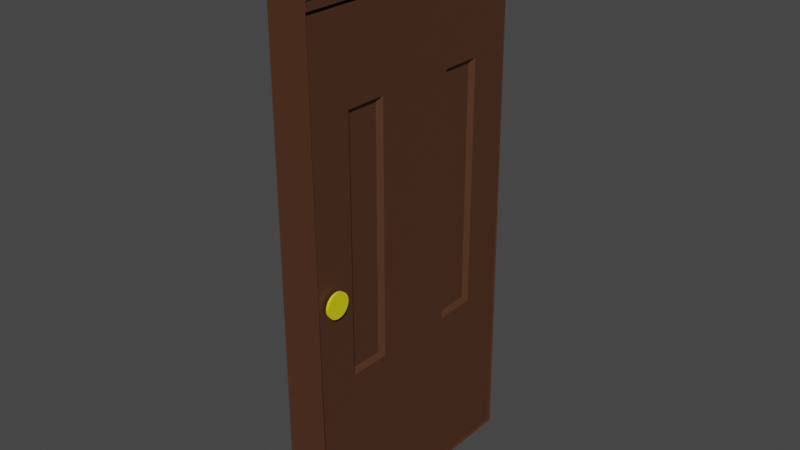 # Source: door.blend  (saved by Blender 3.3.6; exported with 4.5.12 LTS)
import bpy
from mathutils import Matrix  # noqa: F401  (used for matrix-valued properties, if any)

bpy.ops.wm.read_factory_settings(use_empty=True)
scene = bpy.context.scene
scene.name = 'Scene'

# ---- collections
col_collection = bpy.data.collections.new('Collection'); scene.collection.children.link(col_collection)

# ---- materials (node trees are filled in below, after node groups)
mat_wooden = bpy.data.materials.new('Wooden')
mat_wooden.use_transparent_shadow = False
mat_doorknob = bpy.data.materials.new('Doorknob')
mat_doorknob.use_transparent_shadow = False

# ---- material node trees
mat_wooden.use_nodes = True; mat_wooden.node_tree.nodes.clear()
_N = mat_wooden.node_tree.nodes; _L = mat_wooden.node_tree.links
n0 = _N.new('ShaderNodeBsdfPrincipled'); n0.name = 'Principled BSDF'; n0.location = (10, 300)
n0.distribution = 'GGX'
n0.subsurface_method = 'RANDOM_WALK_SKIN'
n0.inputs[0].default_value = (0.08, 0.03113, 0.01416, 1.0)
n0.inputs[3].default_value = 1.45
n0.inputs[27].default_value = (0.0, 0.0, 0.0, 1.0)
n0.inputs[28].default_value = 1.0
n1 = _N.new('ShaderNodeOutputMaterial'); n1.name = 'Material Output'; n1.location = (300, 300)
_L.new(n0.outputs[0], n1.inputs[0])
n1.is_active_output = True
mat_doorknob.use_nodes = True; mat_doorknob.node_tree.nodes.clear()
_N = mat_doorknob.node_tree.nodes; _L = mat_doorknob.node_tree.links
n0 = _N.new('ShaderNodeBsdfPrincipled'); n0.name = 'Principled BSDF'; n0.location = (10, 300)
n0.distribution = 'GGX'
n0.subsurface_method = 'RANDOM_WALK_SKIN'
n0.inputs[0].default_value = (0.8, 0.7128, 0.005799, 1.0)
n0.inputs[3].default_value = 1.45
n0.inputs[27].default_value = (0.0, 0.0, 0.0, 1.0)
n0.inputs[28].default_value = 1.0
n1 = _N.new('ShaderNodeOutputMaterial'); n1.name = 'Material Output'; n1.location = (300, 300)
_L.new(n0.outputs[0], n1.inputs[0])
n1.is_active_output = True

# ---- world
world_world = bpy.data.worlds.new('World'); scene.world = world_world
world_world.use_nodes = True; world_world.node_tree.nodes.clear()
_N = world_world.node_tree.nodes; _L = world_world.node_tree.links
n0 = _N.new('ShaderNodeOutputWorld'); n0.name = 'World Output'; n0.location = (300, 300)
n1 = _N.new('ShaderNodeBackground'); n1.name = 'Background'; n1.location = (10, 300)
n1.inputs[0].default_value = (0.05088, 0.05088, 0.05088, 1.0)
_L.new(n1.outputs[0], n0.inputs[0])
n0.is_active_output = True
world_world.color = (0.05088, 0.05088, 0.05088)
world_world.use_sun_shadow = False
world_world.sun_shadow_jitter_overblur = 0.0

# ---- meshes
me_cube = bpy.data.meshes.new('Cube')
me_cube.from_pydata([(0.1432, 0.99, 3.97), (0.1432, 0.99, 0.01), (0.1432, -0.99, 3.97), (0.1432, -0.99, 0.01), (-0.1432, 0.99, 3.97), (-0.1432, 0.99, 0.01), (-0.1432, -0.99, 3.97), (-0.1432, -0.99, 0.01), (0.1432, 0.99, 3.31), (0.1432, 0.99, 2.65), (0.1432, 0.99, 1.99), (0.1432, 0.99, 1.33), (0.1432, 0.99, 0.67), (0.1432, -0.99, 3.31), (0.1432, -0.99, 2.65), (0.1432, -0.99, 1.99), (0.1432, -0.99, 1.33), (0.1432, -0.99, 0.67), (0.1432, 0.66, 3.97), (0.1432, 0.33, 3.97), (0.1432, -2.95e-08, 3.97), (0.1432, -0.33, 3.97), (0.1432, -0.66, 3.97), (0.1432, -0.66, 0.01), (0.1432, -0.33, 0.01), (0.1432, 2.95e-08, 0.01), (0.1432, 0.33, 0.01), (0.1432, 0.66, 0.01), (0.1432, 0.66, 0.67), (0.1432, 0.33, 0.67), (0.1432, -2.95e-08, 0.67), (0.1432, -0.33, 0.67), (0.1432, -0.66, 0.67), (0.1125, 0.6217, 1.368), (0.1125, 0.3683, 1.368), (0.1432, -2.95e-08, 1.33), (0.1125, -0.3683, 1.368), (0.1125, -0.6217, 1.368), (0.1125, 0.6217, 1.99), (0.1432, 0.33, 1.99), (0.1432, -2.95e-08, 1.99), (0.1125, -0.3683, 1.99), (0.1125, -0.6217, 1.99), (0.1125, 0.6217, 2.65), (0.1432, 0.33, 2.65), (0.1432, -2.95e-08, 2.65), (0.1125, -0.3683, 2.65), (0.1125, -0.6217, 2.65), (0.1125, 0.6217, 3.272), (0.1125, 0.3683, 3.272), (0.1432, -2.95e-08, 3.31), (0.1125, -0.3683, 3.272), (0.1125, -0.6217, 3.272), (0.1432, 0.66, 1.33), (0.1432, 0.33, 1.33), (0.1432, -0.33, 1.33), (0.1432, -0.66, 1.33), (0.1432, 0.66, 3.31), (0.1432, 0.33, 3.31), (0.1432, -0.33, 3.31), (0.1432, -0.66, 3.31), (0.1432, 0.66, 1.99), (0.1125, 0.3683, 1.99), (0.1432, -0.33, 1.99), (0.1432, -0.66, 1.99), (0.1432, 0.66, 2.65), (0.1125, 0.3683, 2.65), (0.1432, -0.33, 2.65), (0.1432, -0.66, 2.65), (-0.1432, -0.99, 0.5757), (-0.1432, -0.99, 1.141), (-0.1432, -0.99, 1.707), (-0.1432, -0.99, 2.273), (-0.1432, -0.99, 2.839), (-0.1432, -0.99, 3.404), (0.1432, -0.99, 0.5757), (0.1432, -0.99, 0.4814), (0.1432, -0.99, 0.3871), (0.1432, -0.99, 0.2929), (0.1432, -0.99, 0.1986), (0.1432, -0.99, 0.1043), (0.1023, -0.99, 3.97), (0.06136, -0.99, 3.97), (0.02045, -0.99, 3.97), (-0.02045, -0.99, 3.97), (-0.06136, -0.99, 3.97), (-0.1023, -0.99, 3.97), (-0.1023, -0.99, 0.01), (-0.06136, -0.99, 0.01), (-0.02045, -0.99, 0.01), (0.02045, -0.99, 0.01), (0.06136, -0.99, 0.01), (0.1023, -0.99, 0.01), (0.1432, -0.99, 3.876), (0.1432, -0.99, 3.781), (0.1432, -0.99, 3.687), (0.1432, -0.99, 3.593), (0.1432, -0.99, 3.499), (0.1432, -0.99, 3.404), (0.1432, -0.99, 3.216), (0.1432, -0.99, 3.121), (0.1432, -0.99, 3.027), (0.1432, -0.99, 2.933), (0.1432, -0.99, 2.839), (0.1432, -0.99, 2.744), (0.1432, -0.99, 2.556), (0.1432, -0.99, 2.461), (0.1432, -0.99, 2.367), (0.1432, -0.99, 2.273), (0.1432, -0.99, 2.179), (0.1432, -0.99, 2.084), (0.1432, -0.99, 1.896), (0.1432, -0.99, 1.801), (0.1432, -0.99, 1.707), (0.1432, -0.99, 1.613), (0.1432, -0.99, 1.519), (0.1432, -0.99, 1.424), (0.1432, -0.99, 1.236), (0.1432, -0.99, 1.141), (0.1432, -0.99, 1.047), (0.1432, -0.99, 0.9529), (0.1432, -0.99, 0.8586), (0.1432, -0.99, 0.7643), (0.1855, -0.7473, 2.0), (0.1855, -0.7491, 2.019), (0.1855, -0.7547, 2.038), (0.1855, -0.7638, 2.054), (0.1855, -0.776, 2.069), (0.1855, -0.7908, 2.082), (0.1855, -0.8078, 2.091), (0.1855, -0.8262, 2.096), (0.1855, -0.8453, 2.098), (0.1855, -0.8645, 2.096), (0.1855, -0.8829, 2.091), (0.1855, -0.8998, 2.082), (0.1855, -0.9147, 2.069), (0.1855, -0.9269, 2.054), (0.1855, -0.9359, 2.038), (0.1855, -0.9415, 2.019), (0.1855, -0.9434, 2.0), (0.1855, -0.9415, 1.981), (0.1855, -0.9359, 1.962), (0.1855, -0.9269, 1.946), (0.1855, -0.9147, 1.931), (0.1855, -0.8998, 1.918), (0.1855, -0.8829, 1.909), (0.1855, -0.8645, 1.904), (0.1855, -0.8453, 1.902), (0.1855, -0.8262, 1.904), (0.1855, -0.8078, 1.909), (0.1855, -0.7908, 1.918), (0.1855, -0.776, 1.931), (0.1855, -0.7638, 1.946), (0.1855, -0.7547, 1.962), (0.1855, -0.7491, 1.981), (0.166, -0.7943, 2.01), (0.166, -0.7933, 2.0), (0.166, -0.7973, 2.02), (0.166, -0.8021, 2.029), (0.166, -0.8086, 2.037), (0.166, -0.8164, 2.043), (0.166, -0.8254, 2.048), (0.166, -0.8352, 2.051), (0.166, -0.8453, 2.052), (0.166, -0.8555, 2.051), (0.166, -0.8652, 2.048), (0.166, -0.8742, 2.043), (0.166, -0.8821, 2.037), (0.166, -0.8886, 2.029), (0.166, -0.8934, 2.02), (0.166, -0.8963, 2.01), (0.166, -0.8973, 2.0), (0.166, -0.8963, 1.99), (0.166, -0.8934, 1.98), (0.166, -0.8886, 1.971), (0.166, -0.8821, 1.963), (0.166, -0.8742, 1.957), (0.166, -0.8652, 1.952), (0.166, -0.8555, 1.949), (0.166, -0.8453, 1.948), (0.166, -0.8352, 1.949), (0.166, -0.8254, 1.952), (0.166, -0.8164, 1.957), (0.166, -0.8086, 1.963), (0.166, -0.8021, 1.971), (0.166, -0.7973, 1.98), (0.166, -0.7943, 1.99), (0.166, -0.7491, 2.019), (0.166, -0.7473, 2.0), (0.166, -0.7547, 2.038), (0.166, -0.7638, 2.054), (0.166, -0.776, 2.069), (0.166, -0.7908, 2.082), (0.166, -0.8078, 2.091), (0.166, -0.8262, 2.096), (0.166, -0.8453, 2.098), (0.166, -0.8645, 2.096), (0.166, -0.8829, 2.091), (0.166, -0.8998, 2.082), (0.166, -0.9147, 2.069), (0.166, -0.9269, 2.054), (0.166, -0.9359, 2.038), (0.166, -0.9415, 2.019), (0.166, -0.9434, 2.0), (0.166, -0.9415, 1.981), (0.166, -0.9359, 1.962), (0.166, -0.9269, 1.946), (0.166, -0.9147, 1.931), (0.166, -0.8998, 1.918), (0.166, -0.8829, 1.909), (0.166, -0.8645, 1.904), (0.166, -0.8453, 1.902), (0.166, -0.8262, 1.904), (0.166, -0.8078, 1.909), (0.166, -0.7908, 1.918), (0.166, -0.776, 1.931), (0.166, -0.7638, 1.946), (0.166, -0.7547, 1.962), (0.166, -0.7491, 1.981), (0.15, -0.7943, 2.01), (0.15, -0.7933, 2.0), (0.15, -0.7973, 2.02), (0.15, -0.8021, 2.029), (0.15, -0.8086, 2.037), (0.15, -0.8164, 2.043), (0.15, -0.8254, 2.048), (0.15, -0.8352, 2.051), (0.15, -0.8453, 2.052), (0.15, -0.8555, 2.051), (0.15, -0.8652, 2.048), (0.15, -0.8742, 2.043), (0.15, -0.8821, 2.037), (0.15, -0.8886, 2.029), (0.15, -0.8934, 2.02), (0.15, -0.8963, 2.01), (0.15, -0.8973, 2.0), (0.15, -0.8963, 1.99), (0.15, -0.8934, 1.98), (0.15, -0.8886, 1.971), (0.15, -0.8821, 1.963), (0.15, -0.8742, 1.957), (0.15, -0.8652, 1.952), (0.15, -0.8555, 1.949), (0.15, -0.8453, 1.948), (0.15, -0.8352, 1.949), (0.15, -0.8254, 1.952), (0.15, -0.8164, 1.957), (0.15, -0.8086, 1.963), (0.15, -0.8021, 1.971), (0.15, -0.7973, 1.98), (0.15, -0.7943, 1.99)], [], [(0, 4, 6, 86, 85, 84, 83, 82, 81, 2, 22, 21, 20, 19, 18), (3, 80, 79, 78, 77, 76, 75, 17, 122, 121, 120, 119, 118, 117, 16, 116, 115, 114, 113, 112, 111, 15, 110, 109, 108, 107, 106, 105, 14, 104, 103, 102, 101, 100, 99, 13, 98, 97, 96, 95, 94, 93, 2, 81, 82, 83, 84, 85, 86, 6, 74, 73, 72, 71, 70, 69, 7, 87, 88, 89, 90, 91, 92), (7, 69, 70, 71, 72, 73, 74, 6, 4, 5), (5, 1, 27, 26, 25, 24, 23, 3, 92, 91, 90, 89, 88, 87, 7), (60, 22, 2, 93, 94, 95, 96, 97, 98, 13), (5, 4, 0, 8, 9, 10, 11, 12, 1), (23, 32, 17, 75, 76, 77, 78, 79, 80, 3), (32, 56, 16, 117, 118, 119, 120, 121, 122, 17), (56, 64, 15, 111, 112, 113, 114, 115, 116, 16), (64, 68, 14, 105, 106, 107, 108, 109, 110, 15), (68, 60, 13, 99, 100, 101, 102, 103, 104, 14), (1, 12, 28, 27), (27, 28, 29, 26), (26, 29, 30, 25), (25, 30, 31, 24), (24, 31, 32, 23), (12, 11, 53, 28), (28, 53, 54, 29), (29, 54, 35, 30), (30, 35, 55, 31), (31, 55, 56, 32), (11, 10, 61, 53), (33, 38, 62, 34), (54, 39, 40, 35), (35, 40, 63, 55), (36, 41, 42, 37), (10, 9, 65, 61), (38, 43, 66, 62), (39, 44, 45, 40), (40, 45, 67, 63), (41, 46, 47, 42), (9, 8, 57, 65), (43, 48, 49, 66), (44, 58, 50, 45), (45, 50, 59, 67), (46, 51, 52, 47), (8, 0, 18, 57), (57, 18, 19, 58), (58, 19, 20, 50), (50, 20, 21, 59), (59, 21, 22, 60), (33, 34, 54, 53), (36, 37, 56, 55), (49, 48, 57, 58), (52, 51, 59, 60), (38, 33, 53, 61), (34, 62, 39, 54), (41, 36, 55, 63), (37, 42, 64, 56), (43, 38, 61, 65), (62, 66, 44, 39), (46, 41, 63, 67), (42, 47, 68, 64), (48, 43, 65, 57), (66, 49, 58, 44), (51, 46, 67, 59), (47, 52, 60, 68), (124, 123, 154, 153, 152, 151, 150, 149, 148, 147, 146, 145, 144, 143, 142, 141, 140, 139, 138, 137, 136, 135, 134, 133, 132, 131, 130, 129, 128, 127, 126, 125), (183, 184, 248, 247), (127, 128, 192, 191), (154, 123, 188, 218), (141, 142, 206, 205), (128, 129, 193, 192), (142, 143, 207, 206), (129, 130, 194, 193), (143, 144, 208, 207), (130, 131, 195, 194), (144, 145, 209, 208), (131, 132, 196, 195), (145, 146, 210, 209), (132, 133, 197, 196), (146, 147, 211, 210), (133, 134, 198, 197), (147, 148, 212, 211), (134, 135, 199, 198), (148, 149, 213, 212), (135, 136, 200, 199), (149, 150, 214, 213), (136, 137, 201, 200), (123, 124, 187, 188), (150, 151, 215, 214), (137, 138, 202, 201), (124, 125, 189, 187), (151, 152, 216, 215), (138, 139, 203, 202), (125, 126, 190, 189), (152, 153, 217, 216), (139, 140, 204, 203), (126, 127, 191, 190), (153, 154, 218, 217), (140, 141, 205, 204), (155, 156, 188, 187), (157, 155, 187, 189), (158, 157, 189, 190), (159, 158, 190, 191), (160, 159, 191, 192), (161, 160, 192, 193), (162, 161, 193, 194), (163, 162, 194, 195), (164, 163, 195, 196), (165, 164, 196, 197), (166, 165, 197, 198), (167, 166, 198, 199), (168, 167, 199, 200), (169, 168, 200, 201), (170, 169, 201, 202), (171, 170, 202, 203), (172, 171, 203, 204), (173, 172, 204, 205), (174, 173, 205, 206), (175, 174, 206, 207), (176, 175, 207, 208), (177, 176, 208, 209), (178, 177, 209, 210), (179, 178, 210, 211), (180, 179, 211, 212), (181, 180, 212, 213), (182, 181, 213, 214), (183, 182, 214, 215), (184, 183, 215, 216), (185, 184, 216, 217), (186, 185, 217, 218), (156, 186, 218, 188), (219, 221, 222, 223, 224, 225, 226, 227, 228, 229, 230, 231, 232, 233, 234, 235, 236, 237, 238, 239, 240, 241, 242, 243, 244, 245, 246, 247, 248, 249, 250, 220), (170, 171, 235, 234), (157, 158, 222, 221), (184, 185, 249, 248), (171, 172, 236, 235), (158, 159, 223, 222), (185, 186, 250, 249), (172, 173, 237, 236), (159, 160, 224, 223), (186, 156, 220, 250), (173, 174, 238, 237), (160, 161, 225, 224), (174, 175, 239, 238), (161, 162, 226, 225), (175, 176, 240, 239), (162, 163, 227, 226), (176, 177, 241, 240), (163, 164, 228, 227), (177, 178, 242, 241), (164, 165, 229, 228), (178, 179, 243, 242), (165, 166, 230, 229), (179, 180, 244, 243), (166, 167, 231, 230), (180, 181, 245, 244), (167, 168, 232, 231), (181, 182, 246, 245), (168, 169, 233, 232), (156, 155, 219, 220), (182, 183, 247, 246), (169, 170, 234, 233), (155, 157, 221, 219)])
me_cube.polygons.foreach_set('material_index', [0, 0, 0, 0, 0, 0, 0, 0, 0, 0, 0, 0, 0, 0, 0, 0, 0, 0, 0, 0, 0, 0, 0, 0, 0, 0, 0, 0, 0, 0, 0, 0, 0, 0, 0, 0, 0, 0, 0, 0, 0, 0, 0, 0, 0, 0, 0, 0, 0, 0, 0, 0, 0, 0, 0, 0, 0, 1, 1, 1, 1, 1, 1, 1, 1, 1, 1, 1, 1, 1, 1, 1, 1, 1, 1, 1, 1, 1, 1, 1, 1, 1, 1, 1, 1, 1, 1, 1, 1, 1, 1, 1, 1, 1, 1, 1, 1, 1, 1, 1, 1, 1, 1, 1, 1, 1, 1, 1, 1, 1, 1, 1, 1, 1, 1, 1, 1, 1, 1, 1, 1, 1, 1, 0, 1, 1, 1, 1, 1, 1, 1, 1, 1, 1, 1, 1, 1, 1, 1, 1, 1, 1, 1, 1, 1, 1, 1, 1, 1, 1, 1, 1, 1, 1, 1])
_uv = me_cube.uv_layers.new(name='UVMap')
_uv.uv.foreach_set('vector', [0.625, 0.5, 0.875, 0.5, 0.875, 0.75, 0.8393, 0.75, 0.8036, 0.75, 0.7679, 0.75, 0.7321, 0.75, 0.6964, 0.75, 0.6607, 0.75, 0.625, 0.75, 0.625, 0.7083, 0.625, 0.6667, 0.625, 0.625, 0.625, 0.5833, 0.625, 0.5417, 0.375, 0.75, 0.381, 0.75, 0.3869, 0.75, 0.3929, 0.75, 0.3988, 0.75, 0.4048, 0.75, 0.4107, 0.75, 0.4167, 0.75, 0.4226, 0.75, 0.4286, 0.75, 0.4345, 0.75, 0.4405, 0.75, 0.4464, 0.75, 0.4524, 0.75, 0.4583, 0.75, 0.4643, 0.75, 0.4702, 0.75, 0.4762, 0.75, 0.4821, 0.75, 0.4881, 0.75, 0.494, 0.75, 0.5, 0.75, 0.506, 0.75, 0.5119, 0.75, 0.5179, 0.75, 0.5238, 0.75, 0.5298, 0.75, 0.5357, 0.75, 0.5417, 0.75, 0.5476, 0.75, 0.5536, 0.75, 0.5595, 0.75, 0.5655, 0.75, 0.5714, 0.75, 0.5774, 0.75, 0.5833, 0.75, 0.5893, 0.75, 0.5952, 0.75, 0.6012, 0.75, 0.6071, 0.75, 0.6131, 0.75, 0.619, 0.75, 0.625, 0.75, 0.625, 0.7857, 0.625, 0.8214, 0.625, 0.8571, 0.625, 0.8929, 0.625, 0.9286, 0.625, 0.9643, 0.625, 1.0, 0.5893, 1.0, 0.5536, 1.0, 0.5179, 1.0, 0.4821, 1.0, 0.4464, 1.0, 0.4107, 1.0, 0.375, 1.0, 0.375, 0.9643, 0.375, 0.9286, 0.375, 0.8929, 0.375, 0.8571, 0.375, 0.8214, 0.375, 0.7857, 0.375, 0.0, 0.4107, 0.0, 0.4464, 0.0, 0.4821, 0.0, 0.5179, 0.0, 0.5536, 0.0, 0.5893, 0.0, 0.625, 0.0, 0.625, 0.25, 0.375, 0.25, 0.125, 0.5, 0.375, 0.5, 0.375, 0.5417, 0.375, 0.5833, 0.375, 0.625, 0.375, 0.6667, 0.375, 0.7083, 0.375, 0.75, 0.3393, 0.75, 0.3036, 0.75, 0.2679, 0.75, 0.2321, 0.75, 0.1964, 0.75, 0.1607, 0.75, 0.125, 0.75, 0.5833, 0.7083, 0.625, 0.7083, 0.625, 0.75, 0.619, 0.75, 0.6131, 0.75, 0.6071, 0.75, 0.6012, 0.75, 0.5952, 0.75, 0.5893, 0.75, 0.5833, 0.75, 0.375, 0.25, 0.625, 0.25, 0.625, 0.5, 0.5833, 0.5, 0.5417, 0.5, 0.5, 0.5, 0.4583, 0.5, 0.4167, 0.5, 0.375, 0.5, 0.375, 0.7083, 0.4167, 0.7083, 0.4167, 0.75, 0.4107, 0.75, 0.4048, 0.75, 0.3988, 0.75, 0.3929, 0.75, 0.3869, 0.75, 0.381, 0.75, 0.375, 0.75, 0.4167, 0.7083, 0.4583, 0.7083, 0.4583, 0.75, 0.4524, 0.75, 0.4464, 0.75, 0.4405, 0.75, 0.4345, 0.75, 0.4286, 0.75, 0.4226, 0.75, 0.4167, 0.75, 0.4583, 0.7083, 0.5, 0.7083, 0.5, 0.75, 0.494, 0.75, 0.4881, 0.75, 0.4821, 0.75, 0.4762, 0.75, 0.4702, 0.75, 0.4643, 0.75, 0.4583, 0.75, 0.5, 0.7083, 0.5417, 0.7083, 0.5417, 0.75, 0.5357, 0.75, 0.5298, 0.75, 0.5238, 0.75, 0.5179, 0.75, 0.5119, 0.75, 0.506, 0.75, 0.5, 0.75, 0.5417, 0.7083, 0.5833, 0.7083, 0.5833, 0.75, 0.5774, 0.75, 0.5714, 0.75, 0.5655, 0.75, 0.5595, 0.75, 0.5536, 0.75, 0.5476, 0.75, 0.5417, 0.75, 0.375, 0.5, 0.4167, 0.5, 0.4167, 0.5417, 0.375, 0.5417, 0.375, 0.5417, 0.4167, 0.5417, 0.4167, 0.5833, 0.375, 0.5833, 0.375, 0.5833, 0.4167, 0.5833, 0.4167, 0.625, 0.375, 0.625, 0.375, 0.625, 0.4167, 0.625, 0.4167, 0.6667, 0.375, 0.6667, 0.375, 0.6667, 0.4167, 0.6667, 0.4167, 0.7083, 0.375, 0.7083, 0.4167, 0.5, 0.4583, 0.5, 0.4583, 0.5417, 0.4167, 0.5417, 0.4167, 0.5417, 0.4583, 0.5417, 0.4583, 0.5833, 0.4167, 0.5833, 0.4167, 0.5833, 0.4583, 0.5833, 0.4583, 0.625, 0.4167, 0.625, 0.4167, 0.625, 0.4583, 0.625, 0.4583, 0.6667, 0.4167, 0.6667, 0.4167, 0.6667, 0.4583, 0.6667, 0.4583, 0.7083, 0.4167, 0.7083, 0.4583, 0.5, 0.5, 0.5, 0.5, 0.5417, 0.4583, 0.5417, 0.4608, 0.5465, 0.5, 0.5465, 0.5, 0.5785, 0.4608, 0.5785, 0.4583, 0.5833, 0.5, 0.5833, 0.5, 0.625, 0.4583, 0.625, 0.4583, 0.625, 0.5, 0.625, 0.5, 0.6667, 0.4583, 0.6667, 0.4608, 0.6715, 0.5, 0.6715, 0.5, 0.7035, 0.4608, 0.7035, 0.5, 0.5, 0.5417, 0.5, 0.5417, 0.5417, 0.5, 0.5417, 0.5, 0.5465, 0.5417, 0.5465, 0.5417, 0.5785, 0.5, 0.5785, 0.5, 0.5833, 0.5417, 0.5833, 0.5417, 0.625, 0.5, 0.625, 0.5, 0.625, 0.5417, 0.625, 0.5417, 0.6667, 0.5, 0.6667, 0.5, 0.6715, 0.5417, 0.6715, 0.5417, 0.7035, 0.5, 0.7035, 0.5417, 0.5, 0.5833, 0.5, 0.5833, 0.5417, 0.5417, 0.5417, 0.5417, 0.5465, 0.5809, 0.5465, 0.5809, 0.5785, 0.5417, 0.5785, 0.5417, 0.5833, 0.5833, 0.5833, 0.5833, 0.625, 0.5417, 0.625, 0.5417, 0.625, 0.5833, 0.625, 0.5833, 0.6667, 0.5417, 0.6667, 0.5417, 0.6715, 0.5809, 0.6715, 0.5809, 0.7035, 0.5417, 0.7035, 0.5833, 0.5, 0.625, 0.5, 0.625, 0.5417, 0.5833, 0.5417, 0.5833, 0.5417, 0.625, 0.5417, 0.625, 0.5833, 0.5833, 0.5833, 0.5833, 0.5833, 0.625, 0.5833, 0.625, 0.625, 0.5833, 0.625, 0.5833, 0.625, 0.625, 0.625, 0.625, 0.6667, 0.5833, 0.6667, 0.5833, 0.6667, 0.625, 0.6667, 0.625, 0.7083, 0.5833, 0.7083, 0.4608, 0.5465, 0.4608, 0.5785, 0.4583, 0.5833, 0.4583, 0.5417, 0.4608, 0.6715, 0.4608, 0.7035, 0.4583, 0.7083, 0.4583, 0.6667, 0.5809, 0.5785, 0.5809, 0.5465, 0.5833, 0.5417, 0.5833, 0.5833, 0.5809, 0.7035, 0.5809, 0.6715, 0.5833, 0.6667, 0.5833, 0.7083, 0.5, 0.5465, 0.4608, 0.5465, 0.4583, 0.5417, 0.5, 0.5417, 0.4608, 0.5785, 0.5, 0.5785, 0.5, 0.5833, 0.4583, 0.5833, 0.5, 0.6715, 0.4608, 0.6715, 0.4583, 0.6667, 0.5, 0.6667, 0.4608, 0.7035, 0.5, 0.7035, 0.5, 0.7083, 0.4583, 0.7083, 0.5417, 0.5465, 0.5, 0.5465, 0.5, 0.5417, 0.5417, 0.5417, 0.5, 0.5785, 0.5417, 0.5785, 0.5417, 0.5833, 0.5, 0.5833, 0.5417, 0.6715, 0.5, 0.6715, 0.5, 0.6667, 0.5417, 0.6667, 0.5, 0.7035, 0.5417, 0.7035, 0.5417, 0.7083, 0.5, 0.7083, 0.5809, 0.5465, 0.5417, 0.5465, 0.5417, 0.5417, 0.5833, 0.5417, 0.5417, 0.5785, 0.5809, 0.5785, 0.5833, 0.5833, 0.5417, 0.5833, 0.5809, 0.6715, 0.5417, 0.6715, 0.5417, 0.6667, 0.5833, 0.6667, 0.5417, 0.7035, 0.5809, 0.7035, 0.5833, 0.7083, 0.5417, 0.7083, 0.0, 0.0, 0.0, 0.0, 0.0, 0.0, 0.0, 0.0, 0.0, 0.0, 0.0, 0.0, 0.0, 0.0, 0.0, 0.0, 0.0, 0.0, 0.0, 0.0, 0.0, 0.0, 0.0, 0.0, 0.0, 0.0, 0.0, 0.0, 0.0, 0.0, 0.0, 0.0, 0.0, 0.0, 0.0, 0.0, 0.0, 0.0, 0.0, 0.0, 0.0, 0.0, 0.0, 0.0, 0.0, 0.0, 0.0, 0.0, 0.0, 0.0, 0.0, 0.0, 0.0, 0.0, 0.0, 0.0, 0.0, 0.0, 0.0, 0.0, 0.0, 0.0, 0.0, 0.0, 0.0, 0.0, 0.0, 0.0, 0.0, 0.0, 0.0, 0.0, 0.0, 0.0, 0.0, 0.0, 0.0, 0.0, 0.0, 0.0, 0.0, 0.0, 0.0, 0.0, 0.0, 0.0, 0.0, 0.0, 0.0, 0.0, 0.0, 0.0, 0.0, 0.0, 0.0, 0.0, 0.0, 0.0, 0.0, 0.0, 0.0, 0.0, 0.0, 0.0, 0.0, 0.0, 0.0, 0.0, 0.0, 0.0, 0.0, 0.0, 0.0, 0.0, 0.0, 0.0, 0.0, 0.0, 0.0, 0.0, 0.0, 0.0, 0.0, 0.0, 0.0, 0.0, 0.0, 0.0, 0.0, 0.0, 0.0, 0.0, 0.0, 0.0, 0.0, 0.0, 0.0, 0.0, 0.0, 0.0, 0.0, 0.0, 0.0, 0.0, 0.0, 0.0, 0.0, 0.0, 0.0, 0.0, 0.0, 0.0, 0.0, 0.0, 0.0, 0.0, 0.0, 0.0, 0.0, 0.0, 0.0, 0.0, 0.0, 0.0, 0.0, 0.0, 0.0, 0.0, 0.0, 0.0, 0.0, 0.0, 0.0, 0.0, 0.0, 0.0, 0.0, 0.0, 0.0, 0.0, 0.0, 0.0, 0.0, 0.0, 0.0, 0.0, 0.0, 0.0, 0.0, 0.0, 0.0, 0.0, 0.0, 0.0, 0.0, 0.0, 0.0, 0.0, 0.0, 0.0, 0.0, 0.0, 0.0, 0.0, 0.0, 0.0, 0.0, 0.0, 0.0, 0.0, 0.0, 0.0, 0.0, 0.0, 0.0, 0.0, 0.0, 0.0, 0.0, 0.0, 0.0, 0.0, 0.0, 0.0, 0.0, 0.0, 0.0, 0.0, 0.0, 0.0, 0.0, 0.0, 0.0, 0.0, 0.0, 0.0, 0.0, 0.0, 0.0, 0.0, 0.0, 0.0, 0.0, 0.0, 0.0, 0.0, 0.0, 0.0, 0.0, 0.0, 0.0, 0.0, 0.0, 0.0, 0.0, 0.0, 0.0, 0.0, 0.0, 0.0, 0.0, 0.0, 0.0, 0.0, 0.0, 0.0, 0.0, 0.0, 0.0, 0.0, 0.0, 0.0, 0.0, 0.0, 0.0, 0.0, 0.0, 0.0, 0.0, 0.0, 0.0, 0.0, 0.0, 0.0, 0.0, 0.0, 0.0, 0.0, 0.0, 0.0, 0.0, 0.0, 0.0, 0.0, 0.0, 0.0, 0.0, 0.0, 0.0, 0.0, 0.0, 0.0, 0.0, 0.0, 0.0, 0.0, 0.0, 0.0, 0.0, 0.0, 0.0, 0.0, 0.0, 0.0, 0.0, 0.0, 0.0, 0.0, 0.0, 0.0, 0.0, 0.0, 0.0, 0.0, 0.0, 0.0, 0.0, 0.0, 0.0, 0.0, 0.0, 0.0, 0.0, 0.0, 0.0, 0.0, 0.0, 0.0, 0.0, 0.0, 0.0, 0.0, 0.0, 0.0, 0.0, 0.0, 0.0, 0.0, 0.0, 0.0, 0.0, 0.0, 0.0, 0.0, 0.0, 0.0, 0.0, 0.0, 0.0, 0.0, 0.0, 0.0, 0.0, 0.0, 0.0, 0.0, 0.0, 0.0, 0.0, 0.0, 0.0, 0.0, 0.0, 0.0, 0.0, 0.0, 0.0, 0.0, 0.0, 0.0, 0.0, 0.0, 0.0, 0.0, 0.0, 0.0, 0.0, 0.0, 0.0, 0.0, 0.0, 0.0, 0.0, 0.0, 0.0, 0.0, 0.0, 0.0, 0.0, 0.0, 0.0, 0.0, 0.0, 0.0, 0.0, 0.0, 0.0, 0.0, 0.0, 0.0, 0.0, 0.0, 0.0, 0.0, 0.0, 0.0, 0.0, 0.0, 0.0, 0.0, 0.0, 0.0, 0.0, 0.0, 0.0, 0.0, 0.0, 0.0, 0.0, 0.0, 0.0, 0.0, 0.0, 0.0, 0.0, 0.0, 0.0, 0.0, 0.0, 0.0, 0.0, 0.0, 0.0, 0.0, 0.0, 0.0, 0.0, 0.0, 0.0, 0.0, 0.0, 0.0, 0.0, 0.0, 0.0, 0.0, 0.0, 0.0, 0.0, 0.0, 0.0, 0.0, 0.0, 0.0, 0.0, 0.0, 0.0, 0.0, 0.0, 0.0, 0.0, 0.0, 0.0, 0.0, 0.0, 0.0, 0.0, 0.0, 0.0, 0.0, 0.0, 0.0, 0.0, 0.0, 0.0, 0.0, 0.0, 0.0, 0.0, 0.0, 0.0, 0.0, 0.0, 0.0, 0.0, 0.0, 0.0, 0.0, 0.0, 0.0, 0.0, 0.0, 0.0, 0.0, 0.0, 0.0, 0.0, 0.0, 0.0, 0.0, 0.0, 0.0, 0.0, 0.0, 0.0, 0.0, 0.0, 0.0, 0.0, 0.0, 0.0, 0.0, 0.0, 0.0, 0.0, 0.0, 0.0, 0.0, 0.0, 0.0, 0.0, 0.0, 0.0, 0.0, 0.0, 0.0, 0.0, 0.0, 0.0, 0.0, 0.0, 0.0, 0.0, 0.0, 0.0, 0.0, 0.0, 0.0, 0.0, 0.0, 0.0, 0.0, 0.0, 0.0, 0.0, 0.0, 0.0, 0.0, 0.0, 0.0, 0.0, 0.0, 0.0, 0.0, 0.0, 0.0, 0.0, 0.0, 0.0, 0.0, 0.0, 0.0, 0.0, 0.0, 0.0, 0.0, 0.0, 0.0, 0.0, 0.0, 0.0, 0.0, 0.0, 0.0, 0.0, 0.0, 0.0, 0.0, 0.0, 0.0, 0.0, 0.0, 0.0, 0.0, 0.0, 0.0, 0.0, 0.0, 0.0, 0.0, 0.0, 0.0, 0.0, 0.0, 0.0, 0.0, 0.0, 0.0, 0.0, 0.0, 0.0, 0.0, 0.0, 0.0, 0.0, 0.0, 0.0, 0.0, 0.0, 0.0, 0.0, 0.0, 0.0, 0.0, 0.0, 0.0, 0.0, 0.0, 0.0, 0.0, 0.0, 0.0, 0.0, 0.0, 0.0, 0.0, 0.0, 0.0, 0.0, 0.0, 0.0, 0.0, 0.0, 0.0, 0.0, 0.0, 0.0, 0.0, 0.0, 0.0, 0.0, 0.0, 0.0, 0.0, 0.0, 0.0, 0.0, 0.0, 0.0, 0.0, 0.0, 0.0, 0.0, 0.0, 0.0, 0.0, 0.0, 0.0, 0.0, 0.0, 0.0, 0.0, 0.0, 0.0, 0.0, 0.0, 0.0, 0.0, 0.0, 0.0, 0.0, 0.0, 0.0, 0.0, 0.0, 0.0, 0.0, 0.0, 0.0, 0.0, 0.0, 0.0, 0.0, 0.0, 0.0, 0.0, 0.0, 0.0, 0.0, 0.0, 0.0, 0.0, 0.0, 0.0, 0.0, 0.0, 0.0, 0.0, 0.0, 0.0, 0.0, 0.0, 0.0, 0.0, 0.0, 0.0, 0.0, 0.0, 0.0, 0.0, 0.0, 0.0, 0.0, 0.0, 0.0, 0.0, 0.0, 0.0, 0.0, 0.0, 0.0, 0.0, 0.0, 0.0, 0.0, 0.0, 0.0, 0.0, 0.0, 0.0, 0.0, 0.0, 0.0, 0.0, 0.0, 0.0, 0.0, 0.0, 0.0, 0.0, 0.0, 0.0, 0.0, 0.0, 0.0, 0.0, 0.0, 0.0, 0.0, 0.0, 0.0, 0.0, 0.0, 0.0, 0.0, 0.0, 0.0, 0.0, 0.0, 0.0, 0.0, 0.0, 0.0, 0.0, 0.0, 0.0, 0.0, 0.0, 0.0, 0.0, 0.0, 0.0, 0.0, 0.0, 0.0, 0.0, 0.0, 0.0, 0.0, 0.0, 0.0, 0.0, 0.0, 0.0, 0.0, 0.0, 0.0, 0.0, 0.0, 0.0, 0.0, 0.0, 0.0, 0.0, 0.0, 0.0, 0.0, 0.0, 0.0, 0.0, 0.0, 0.0, 0.0, 0.0, 0.0, 0.0, 0.0, 0.0, 0.0, 0.0, 0.0, 0.0, 0.0, 0.0, 0.0, 0.0, 0.0, 0.0, 0.0, 0.0, 0.0, 0.0, 0.0, 0.0, 0.0, 0.0, 0.0, 0.0, 0.0, 0.0, 0.0, 0.0, 0.0, 0.0, 0.0, 0.0, 0.0, 0.0, 0.0, 0.0, 0.0, 0.0, 0.0, 0.0, 0.0, 0.0, 0.0, 0.0, 0.0, 0.0, 0.0, 0.0, 0.0, 0.0, 0.0, 0.0, 0.0, 0.0, 0.0, 0.0, 0.0, 0.0, 0.0, 0.0, 0.0, 0.0, 0.0, 0.0, 0.0, 0.0, 0.0, 0.0, 0.0, 0.0, 0.0, 0.0, 0.0, 0.0, 0.0, 0.0, 0.0, 0.0, 0.0, 0.0, 0.0, 0.0])
me_cube.materials.append(mat_wooden)
me_cube.materials.append(mat_doorknob)
me_cube.use_mirror_vertex_groups = False
me_cube.update()
me_plane = bpy.data.meshes.new('Plane')
me_plane.from_pydata([(-0.1704, -1.0, 0.0), (0.1704, -1.0, 0.0), (-0.1704, 1.0, 0.0), (0.1704, 1.0, 0.0), (-0.1704, -1.0, 4.0), (0.141, -1.0, 4.0), (-0.1704, 1.0, 4.0), (0.141, 1.0, 4.0), (-0.1704, -1.0, 4.415), (0.1704, -1.0, 4.415), (-0.1704, 1.0, 4.415), (0.1704, 1.0, 4.415), (0.141, 0.7143, 4.0), (0.141, 0.4286, 4.0), (0.141, 0.1429, 4.0), (0.141, -0.1429, 4.0), (0.141, -0.4286, 4.0), (0.141, -0.7143, 4.0), (0.1704, 0.7143, 4.415), (0.1704, 0.4286, 4.415), (0.1704, 0.1429, 4.415), (0.1704, -0.1429, 4.415), (0.1704, -0.4286, 4.415), (0.1704, -0.7143, 4.415), (0.141, 1.0, 4.059), (0.1704, 1.0, 4.118), (0.1704, 1.0, 4.178), (0.1704, 1.0, 4.237), (0.14, 1.0, 4.296), (0.14, 1.0, 4.355), (0.141, -1.0, 4.059), (0.1704, -1.0, 4.118), (0.1704, -1.0, 4.178), (0.1704, -1.0, 4.237), (0.14, -1.0, 4.296), (0.14, -1.0, 4.355), (0.141, 0.7143, 4.059), (0.1704, 0.7143, 4.118), (0.1704, 0.7143, 4.178), (0.1704, 0.7143, 4.237), (0.14, 0.7143, 4.296), (0.14, 0.7143, 4.355), (0.141, 0.4286, 4.059), (0.1704, 0.4286, 4.118), (0.1704, 0.4286, 4.178), (0.1704, 0.4286, 4.237), (0.14, 0.4286, 4.296), (0.14, 0.4286, 4.355), (0.141, 0.1429, 4.059), (0.1704, 0.1429, 4.118), (0.1704, 0.1429, 4.178), (0.1704, 0.1429, 4.237), (0.14, 0.1429, 4.296), (0.14, 0.1429, 4.355), (0.141, -0.1429, 4.059), (0.1704, -0.1429, 4.118), (0.1704, -0.1429, 4.178), (0.1704, -0.1429, 4.237), (0.14, -0.1429, 4.296), (0.14, -0.1429, 4.355), (0.141, -0.4286, 4.059), (0.1704, -0.4286, 4.118), (0.1704, -0.4286, 4.178), (0.1704, -0.4286, 4.237), (0.14, -0.4286, 4.296), (0.14, -0.4286, 4.355), (0.141, -0.7143, 4.059), (0.1704, -0.7143, 4.118), (0.1704, -0.7143, 4.178), (0.1704, -0.7143, 4.237), (0.14, -0.7143, 4.296), (0.14, -0.7143, 4.355)], [], [(0, 1, 3, 2), (1, 0, 4, 5), (4, 6, 10, 8), (7, 6, 2, 3), (9, 8, 10, 11, 18, 19, 20, 21, 22, 23), (6, 7, 24, 25, 26, 27, 28, 29, 11, 10), (71, 35, 9, 23), (5, 4, 8, 9, 35, 34, 33, 32, 31, 30), (29, 41, 18, 11), (41, 47, 19, 18), (47, 53, 20, 19), (53, 59, 21, 20), (59, 65, 22, 21), (65, 71, 23, 22), (7, 12, 36, 24), (24, 36, 37, 25), (25, 37, 38, 26), (26, 38, 39, 27), (27, 39, 40, 28), (28, 40, 41, 29), (12, 13, 42, 36), (36, 42, 43, 37), (37, 43, 44, 38), (38, 44, 45, 39), (39, 45, 46, 40), (40, 46, 47, 41), (13, 14, 48, 42), (42, 48, 49, 43), (43, 49, 50, 44), (44, 50, 51, 45), (45, 51, 52, 46), (46, 52, 53, 47), (14, 15, 54, 48), (48, 54, 55, 49), (49, 55, 56, 50), (50, 56, 57, 51), (51, 57, 58, 52), (52, 58, 59, 53), (15, 16, 60, 54), (54, 60, 61, 55), (55, 61, 62, 56), (56, 62, 63, 57), (57, 63, 64, 58), (58, 64, 65, 59), (16, 17, 66, 60), (60, 66, 67, 61), (61, 67, 68, 62), (62, 68, 69, 63), (63, 69, 70, 64), (64, 70, 71, 65), (17, 5, 30, 66), (66, 30, 31, 67), (67, 31, 32, 68), (68, 32, 33, 69), (69, 33, 34, 70), (70, 34, 35, 71)])
_uv = me_plane.uv_layers.new(name='UVMap')
_uv.uv.foreach_set('vector', [0.0, 0.0, 1.0, 0.0, 1.0, 1.0, 0.0, 1.0, 1.0, 0.0, 0.0, 0.0, 0.0, 0.0, 1.0, 0.0, 0.0, 0.0, 0.0, 0.0, 0.0, 0.0, 0.0, 0.0, 1.0, 0.0, 0.0, 0.0, 0.0, 0.0, 1.0, 0.0, 1.0, 0.0, 0.0, 0.0, 0.0, 0.0, 1.0, 0.0, 1.0, 0.0, 1.0, 0.0, 1.0, 0.0, 1.0, 0.0, 1.0, 0.0, 1.0, 0.0, 0.0, 0.0, 1.0, 0.0, 1.0, 0.0, 1.0, 0.0, 1.0, 0.0, 1.0, 0.0, 1.0, 0.0, 1.0, 0.0, 1.0, 0.0, 0.0, 0.0, 0.0, 0.0, 0.0, 0.0, 0.0, 0.0, 0.0, 0.0, 1.0, 0.0, 0.0, 0.0, 0.0, 0.0, 1.0, 0.0, 1.0, 0.0, 1.0, 0.0, 1.0, 0.0, 1.0, 0.0, 1.0, 0.0, 1.0, 0.0, 0.0, 0.0, 0.0, 0.0, 0.0, 0.0, 0.0, 0.0, 0.0, 0.0, 0.0, 0.0, 0.0, 0.0, 0.0, 0.0, 0.0, 0.0, 0.0, 0.0, 0.0, 0.0, 0.0, 0.0, 0.0, 0.0, 0.0, 0.0, 0.0, 0.0, 0.0, 0.0, 0.0, 0.0, 0.0, 0.0, 0.0, 0.0, 0.0, 0.0, 0.0, 0.0, 0.0, 0.0, 0.0, 0.0, 0.0, 0.0, 0.0, 0.0, 0.0, 0.0, 0.0, 0.0, 0.0, 0.0, 0.0, 0.0, 0.0, 0.0, 0.0, 0.0, 0.0, 0.0, 0.0, 0.0, 0.0, 0.0, 0.0, 0.0, 0.0, 0.0, 0.0, 0.0, 0.0, 0.0, 0.0, 0.0, 0.0, 0.0, 0.0, 0.0, 0.0, 0.0, 0.0, 0.0, 0.0, 0.0, 0.0, 0.0, 0.0, 0.0, 0.0, 0.0, 0.0, 0.0, 0.0, 0.0, 0.0, 0.0, 0.0, 0.0, 0.0, 0.0, 0.0, 0.0, 0.0, 0.0, 0.0, 0.0, 0.0, 0.0, 0.0, 0.0, 0.0, 0.0, 0.0, 0.0, 0.0, 0.0, 0.0, 0.0, 0.0, 0.0, 0.0, 0.0, 0.0, 0.0, 0.0, 0.0, 0.0, 0.0, 0.0, 0.0, 0.0, 0.0, 0.0, 0.0, 0.0, 0.0, 0.0, 0.0, 0.0, 0.0, 0.0, 0.0, 0.0, 0.0, 0.0, 0.0, 0.0, 0.0, 0.0, 0.0, 0.0, 0.0, 0.0, 0.0, 0.0, 0.0, 0.0, 0.0, 0.0, 0.0, 0.0, 0.0, 0.0, 0.0, 0.0, 0.0, 0.0, 0.0, 0.0, 0.0, 0.0, 0.0, 0.0, 0.0, 0.0, 0.0, 0.0, 0.0, 0.0, 0.0, 0.0, 0.0, 0.0, 0.0, 0.0, 0.0, 0.0, 0.0, 0.0, 0.0, 0.0, 0.0, 0.0, 0.0, 0.0, 0.0, 0.0, 0.0, 0.0, 0.0, 0.0, 0.0, 0.0, 0.0, 0.0, 0.0, 0.0, 0.0, 0.0, 0.0, 0.0, 0.0, 0.0, 0.0, 0.0, 0.0, 0.0, 0.0, 0.0, 0.0, 0.0, 0.0, 0.0, 0.0, 0.0, 0.0, 0.0, 0.0, 0.0, 0.0, 0.0, 0.0, 0.0, 0.0, 0.0, 0.0, 0.0, 0.0, 0.0, 0.0, 0.0, 0.0, 0.0, 0.0, 0.0, 0.0, 0.0, 0.0, 0.0, 0.0, 0.0, 0.0, 0.0, 0.0, 0.0, 0.0, 0.0, 0.0, 0.0, 0.0, 0.0, 0.0, 0.0, 0.0, 0.0, 0.0, 0.0, 0.0, 0.0, 0.0, 0.0, 0.0, 0.0, 0.0, 0.0, 0.0, 0.0, 0.0, 0.0, 0.0, 0.0, 0.0, 0.0, 0.0, 0.0, 0.0, 0.0, 0.0, 0.0, 0.0, 0.0, 0.0, 0.0, 0.0, 0.0, 0.0, 0.0, 0.0, 0.0, 0.0, 0.0, 0.0, 0.0, 0.0, 0.0, 0.0, 0.0, 0.0, 0.0, 0.0, 0.0, 0.0, 0.0, 0.0, 0.0, 0.0, 0.0, 0.0, 0.0, 0.0, 0.0, 0.0, 0.0, 0.0, 0.0, 0.0, 0.0, 0.0, 0.0, 0.0, 0.0, 0.0, 0.0, 0.0, 0.0, 0.0, 0.0, 0.0, 0.0, 0.0, 0.0, 0.0, 0.0, 0.0, 0.0, 0.0, 0.0, 0.0, 0.0, 0.0, 0.0, 0.0, 0.0, 0.0, 0.0, 0.0, 0.0, 0.0, 0.0, 0.0, 0.0, 0.0, 0.0, 0.0, 0.0, 0.0, 0.0, 0.0, 0.0, 0.0, 0.0, 0.0, 0.0, 0.0, 0.0, 0.0, 0.0, 0.0, 0.0, 0.0])
me_plane.materials.append(mat_wooden)
me_plane.update()

# ---- objects
ob_door = bpy.data.objects.new('Door', me_cube)
ob_doorframe = bpy.data.objects.new('Doorframe', me_plane)

# ---- transforms, parenting, visibility, modifiers, constraints
ob_door.location = (0.0, 0.0, 0.0)
ob_door.lock_rotations_4d = False
ob_door.empty_display_type = 'ARROWS'
ob_door.lineart.crease_threshold = 0.0
ob_doorframe.location = (0.0, 0.0, 0.0)

# ---- collection membership
col_collection.objects.link(ob_door)
col_collection.objects.link(ob_doorframe)

# ---- scene / render settings (as saved in the file)
scene.frame_start = 1; scene.frame_end = 250; scene.frame_set(1)
scene.render.engine = 'BLENDER_EEVEE_NEXT'
scene.cycles.sampling_pattern = 'TABULATED_SOBOL'
scene.cycles.use_light_tree = False
scene.view_settings.view_transform = 'Filmic'
bpy.context.view_layer.update()

# ---- added for rendering (the .blend has no active camera and no usable light): camera, sun
cam_auto = bpy.data.cameras.new('AutoCamera')
cam_auto.lens = 50.0
cam_auto.sensor_width = 36.0
cam_auto.clip_end = 1000.0
ob_auto_camera = bpy.data.objects.new('AutoCamera', cam_auto)
scene.collection.objects.link(ob_auto_camera)
ob_auto_camera.location = (4.50379, -5.39547, 5.8043)
ob_auto_camera.rotation_euler = (1.09748, -7.21219e-08, 0.694738)
scene.camera = ob_auto_camera
light_auto_sun = bpy.data.lights.new('AutoSun', 'SUN')
light_auto_sun.energy = 3.0
light_auto_sun.angle = 0.0523599
ob_auto_sun = bpy.data.objects.new('AutoSun', light_auto_sun)
scene.collection.objects.link(ob_auto_sun)
ob_auto_sun.rotation_euler = (0.872665, 0.174533, 0.523599)
bpy.context.view_layer.update()
